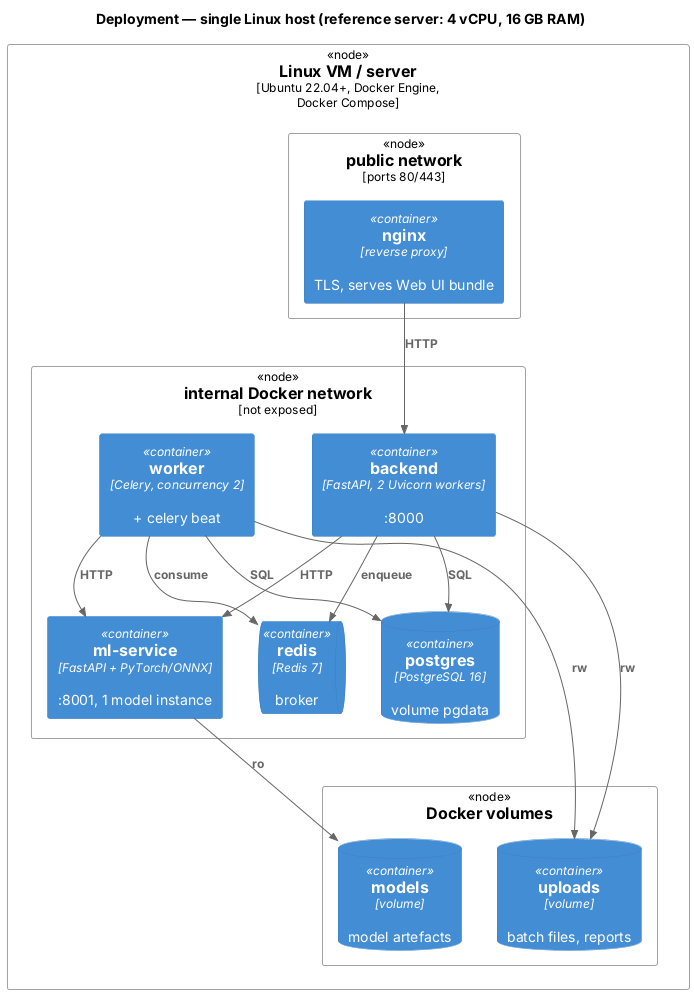

The diagram above was rendered by PlantUML. Its source (embedded in the PNG):
@startuml 09-deployment
' DOC-07 §7.10 — Deployment view (single host, Docker Compose)
!include <C4/C4_Deployment>

title Deployment — single Linux host (reference server: 4 vCPU, 16 GB RAM)

Deployment_Node(host, "Linux VM / server", "Ubuntu 22.04+, Docker Engine, Docker Compose") {
  Deployment_Node(net_pub, "public network", "ports 80/443") {
    Container(proxy, "nginx", "reverse proxy", "TLS, serves Web UI bundle")
  }
  Deployment_Node(net_int, "internal Docker network", "not exposed") {
    Container(api, "backend", "FastAPI, 2 Uvicorn workers", ":8000")
    Container(worker, "worker", "Celery, concurrency 2", "+ celery beat")
    Container(ml, "ml-service", "FastAPI + PyTorch/ONNX", ":8001, 1 model instance")
    ContainerDb(db, "postgres", "PostgreSQL 16", "volume pgdata")
    ContainerQueue(redis, "redis", "Redis 7", "broker")
  }
  Deployment_Node(vols, "Docker volumes") {
    ContainerDb(v_files, "uploads", "volume", "batch files, reports")
    ContainerDb(v_models, "models", "volume", "model artefacts")
  }
}

Rel(proxy, api, "HTTP")
Rel(api, ml, "HTTP")
Rel(worker, ml, "HTTP")
Rel(api, db, "SQL")
Rel(worker, db, "SQL")
Rel(api, redis, "enqueue")
Rel(worker, redis, "consume")
Rel(api, v_files, "rw")
Rel(worker, v_files, "rw")
Rel(ml, v_models, "ro")
@enduml